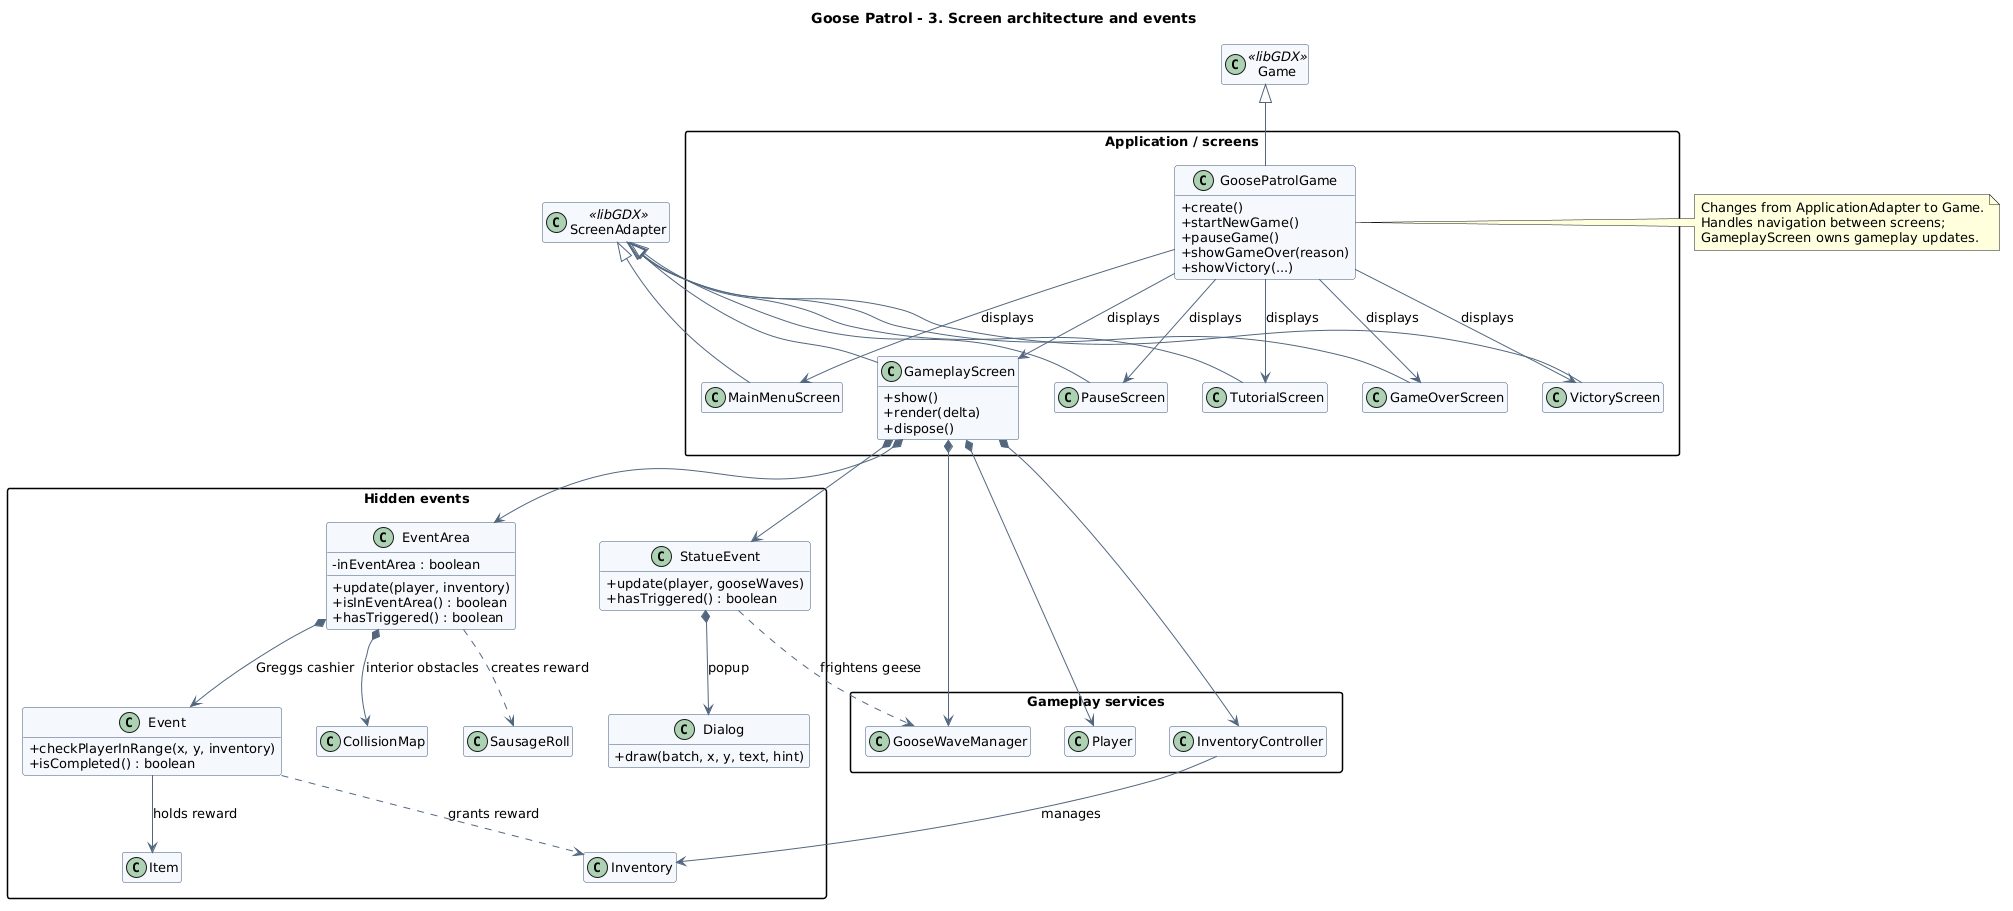

The diagram above was rendered by PlantUML. Its source (embedded in the PNG):
@startuml
title Goose Patrol - 3. Screen architecture and events

skinparam backgroundColor white
skinparam shadowing false
skinparam packageStyle rectangle
skinparam classAttributeIconSize 0
skinparam classBackgroundColor #F5F8FC
skinparam classBorderColor #3D5676
skinparam ArrowColor #52677F
skinparam defaultFontName Arial
skinparam defaultFontSize 13
hide empty members

class Game <<libGDX>>
class ScreenAdapter <<libGDX>>

package "Application / screens" {

  class GoosePatrolGame {
    +create()
    +startNewGame()
    +pauseGame()
    +showGameOver(reason)
    +showVictory(...)
  }

  class MainMenuScreen

  class GameplayScreen {
    +show()
    +render(delta)
    +dispose()
  }

  class PauseScreen
  class TutorialScreen
  class GameOverScreen
  class VictoryScreen
}

package "Gameplay services" {
  class Player
  class GooseWaveManager
  class InventoryController
}

package "Hidden events" {

  class EventArea {
    -inEventArea : boolean
    +update(player, inventory)
    +isInEventArea() : boolean
    +hasTriggered() : boolean
  }

  class Event {
    +checkPlayerInRange(x, y, inventory)
    +isCompleted() : boolean
  }

  class StatueEvent {
    +update(player, gooseWaves)
    +hasTriggered() : boolean
  }

  class Dialog {
    +draw(batch, x, y, text, hint)
  }

  class CollisionMap
  class Inventory
  class SausageRoll
  class Item
}

Game <|-- GoosePatrolGame

ScreenAdapter <|-- MainMenuScreen
ScreenAdapter <|-- GameplayScreen
ScreenAdapter <|-- PauseScreen
ScreenAdapter <|-- TutorialScreen
ScreenAdapter <|-- GameOverScreen
ScreenAdapter <|-- VictoryScreen

GoosePatrolGame --> MainMenuScreen : displays
GoosePatrolGame --> GameplayScreen : displays
GoosePatrolGame --> PauseScreen : displays
GoosePatrolGame --> TutorialScreen : displays
GoosePatrolGame --> GameOverScreen : displays
GoosePatrolGame --> VictoryScreen : displays

GameplayScreen *--> Player
GameplayScreen *--> GooseWaveManager
GameplayScreen *--> InventoryController
GameplayScreen *--> EventArea
GameplayScreen *--> StatueEvent

EventArea *--> Event : Greggs cashier
EventArea *--> CollisionMap : interior obstacles
EventArea ..> SausageRoll : creates reward

Event --> Item : holds reward
Event ..> Inventory : grants reward

StatueEvent *--> Dialog : popup
StatueEvent ..> GooseWaveManager : frightens geese

InventoryController --> Inventory : manages

note right of GoosePatrolGame
  Changes from ApplicationAdapter to Game.
  Handles navigation between screens;
  GameplayScreen owns gameplay updates.
end note
@enduml